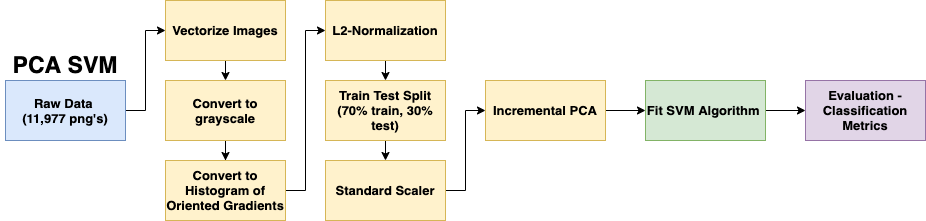

The diagram above was exported from draw.io. Its source (the exported page's mxGraphModel, read from the mxfile embedded in the PNG):
<mxGraphModel dx="776" dy="1186" grid="1" gridSize="10" guides="1" tooltips="1" connect="1" arrows="1" fold="1" page="1" pageScale="1" pageWidth="850" pageHeight="1100" math="0" shadow="0">
  <root>
    <mxCell id="0" />
    <mxCell id="1" parent="0" />
    <mxCell id="4CDnWfBbJ1QmDBslmQSm-63" style="edgeStyle=orthogonalEdgeStyle;rounded=0;orthogonalLoop=1;jettySize=auto;html=1;exitX=1;exitY=0.5;exitDx=0;exitDy=0;entryX=0;entryY=0.5;entryDx=0;entryDy=0;fillColor=#dae8fc;" parent="1" source="4CDnWfBbJ1QmDBslmQSm-64" target="4CDnWfBbJ1QmDBslmQSm-66" edge="1">
      <mxGeometry relative="1" as="geometry" />
    </mxCell>
    <mxCell id="4CDnWfBbJ1QmDBslmQSm-64" value="&lt;b style=&quot;font-size: 13px&quot;&gt;Raw Data &lt;br&gt;(11,977 png's)&lt;/b&gt;" style="rounded=0;whiteSpace=wrap;html=1;fillColor=#dae8fc;strokeColor=#6c8ebf;" parent="1" vertex="1">
      <mxGeometry x="40" y="780" width="120" height="60" as="geometry" />
    </mxCell>
    <mxCell id="4CDnWfBbJ1QmDBslmQSm-65" style="edgeStyle=orthogonalEdgeStyle;rounded=0;orthogonalLoop=1;jettySize=auto;html=1;exitX=0.5;exitY=1;exitDx=0;exitDy=0;entryX=0.5;entryY=0;entryDx=0;entryDy=0;fillColor=#fff2cc;" parent="1" source="4CDnWfBbJ1QmDBslmQSm-66" target="4CDnWfBbJ1QmDBslmQSm-74" edge="1">
      <mxGeometry relative="1" as="geometry" />
    </mxCell>
    <mxCell id="4CDnWfBbJ1QmDBslmQSm-66" value="&lt;span style=&quot;font-size: 13px&quot;&gt;&lt;b&gt;Vectorize Images&lt;/b&gt;&lt;/span&gt;" style="rounded=0;whiteSpace=wrap;html=1;fillColor=#fff2cc;strokeColor=#d6b656;" parent="1" vertex="1">
      <mxGeometry x="200" y="700" width="120" height="60" as="geometry" />
    </mxCell>
    <mxCell id="4CDnWfBbJ1QmDBslmQSm-67" style="edgeStyle=orthogonalEdgeStyle;rounded=0;orthogonalLoop=1;jettySize=auto;html=1;exitX=0.5;exitY=1;exitDx=0;exitDy=0;entryX=0.5;entryY=0;entryDx=0;entryDy=0;fillColor=#fff2cc;" parent="1" source="4CDnWfBbJ1QmDBslmQSm-68" target="4CDnWfBbJ1QmDBslmQSm-76" edge="1">
      <mxGeometry relative="1" as="geometry" />
    </mxCell>
    <mxCell id="4CDnWfBbJ1QmDBslmQSm-68" value="&lt;span style=&quot;font-size: 13px&quot;&gt;&lt;b&gt;L2-Normalization&lt;/b&gt;&lt;/span&gt;" style="rounded=0;whiteSpace=wrap;html=1;fillColor=#fff2cc;strokeColor=#d6b656;" parent="1" vertex="1">
      <mxGeometry x="360" y="700" width="120" height="60" as="geometry" />
    </mxCell>
    <mxCell id="4CDnWfBbJ1QmDBslmQSm-69" style="edgeStyle=orthogonalEdgeStyle;rounded=0;orthogonalLoop=1;jettySize=auto;html=1;entryX=0;entryY=0.5;entryDx=0;entryDy=0;fillColor=#d5e8d4;" parent="1" source="4CDnWfBbJ1QmDBslmQSm-70" target="4CDnWfBbJ1QmDBslmQSm-71" edge="1">
      <mxGeometry relative="1" as="geometry" />
    </mxCell>
    <mxCell id="4CDnWfBbJ1QmDBslmQSm-70" value="&lt;span style=&quot;font-size: 13px&quot;&gt;&lt;b&gt;Fit SVM Algorithm&amp;nbsp;&lt;/b&gt;&lt;/span&gt;" style="rounded=0;whiteSpace=wrap;html=1;fillColor=#d5e8d4;strokeColor=#82b366;" parent="1" vertex="1">
      <mxGeometry x="680" y="780" width="120" height="60" as="geometry" />
    </mxCell>
    <mxCell id="4CDnWfBbJ1QmDBslmQSm-71" value="&lt;span style=&quot;font-size: 13px&quot;&gt;&lt;b&gt;Evaluation - Classification Metrics&lt;/b&gt;&lt;/span&gt;" style="rounded=0;whiteSpace=wrap;html=1;fillColor=#e1d5e7;strokeColor=#9673a6;" parent="1" vertex="1">
      <mxGeometry x="840" y="780" width="120" height="60" as="geometry" />
    </mxCell>
    <mxCell id="4CDnWfBbJ1QmDBslmQSm-72" style="edgeStyle=orthogonalEdgeStyle;rounded=0;orthogonalLoop=1;jettySize=auto;html=1;exitX=1;exitY=0.5;exitDx=0;exitDy=0;entryX=0;entryY=0.5;entryDx=0;entryDy=0;fillColor=#fff2cc;" parent="1" source="4CDnWfBbJ1QmDBslmQSm-78" target="4CDnWfBbJ1QmDBslmQSm-68" edge="1">
      <mxGeometry relative="1" as="geometry" />
    </mxCell>
    <mxCell id="4CDnWfBbJ1QmDBslmQSm-73" style="edgeStyle=orthogonalEdgeStyle;rounded=0;orthogonalLoop=1;jettySize=auto;html=1;entryX=0.5;entryY=0;entryDx=0;entryDy=0;strokeColor=#000000;" parent="1" source="4CDnWfBbJ1QmDBslmQSm-74" target="4CDnWfBbJ1QmDBslmQSm-78" edge="1">
      <mxGeometry relative="1" as="geometry" />
    </mxCell>
    <mxCell id="4CDnWfBbJ1QmDBslmQSm-74" value="&lt;span style=&quot;font-size: 13px&quot;&gt;&lt;b&gt;Convert to grayscale&lt;/b&gt;&lt;/span&gt;" style="rounded=0;whiteSpace=wrap;html=1;fillColor=#fff2cc;strokeColor=#d6b656;" parent="1" vertex="1">
      <mxGeometry x="200" y="780" width="120" height="60" as="geometry" />
    </mxCell>
    <mxCell id="4CDnWfBbJ1QmDBslmQSm-80" style="edgeStyle=orthogonalEdgeStyle;rounded=0;orthogonalLoop=1;jettySize=auto;html=1;exitX=0.5;exitY=1;exitDx=0;exitDy=0;entryX=0.5;entryY=0;entryDx=0;entryDy=0;strokeColor=#000000;" parent="1" source="4CDnWfBbJ1QmDBslmQSm-76" target="4CDnWfBbJ1QmDBslmQSm-79" edge="1">
      <mxGeometry relative="1" as="geometry" />
    </mxCell>
    <mxCell id="4CDnWfBbJ1QmDBslmQSm-76" value="&lt;b style=&quot;font-size: 13px&quot;&gt;Train Test Split (70% train, 30% test)&lt;/b&gt;" style="rounded=0;whiteSpace=wrap;html=1;fillColor=#fff2cc;strokeColor=#d6b656;" parent="1" vertex="1">
      <mxGeometry x="360" y="780" width="120" height="60" as="geometry" />
    </mxCell>
    <mxCell id="4CDnWfBbJ1QmDBslmQSm-77" value="&lt;b&gt;&lt;font style=&quot;font-size: 23px&quot;&gt;PCA SVM&lt;/font&gt;&lt;/b&gt;" style="text;html=1;strokeColor=none;fillColor=none;align=center;verticalAlign=middle;whiteSpace=wrap;rounded=0;" parent="1" vertex="1">
      <mxGeometry x="35" y="740" width="130" height="50" as="geometry" />
    </mxCell>
    <mxCell id="4CDnWfBbJ1QmDBslmQSm-78" value="&lt;span style=&quot;font-size: 13px&quot;&gt;&lt;b&gt;Convert to Histogram of Oriented Gradients&lt;/b&gt;&lt;/span&gt;" style="rounded=0;whiteSpace=wrap;html=1;fillColor=#fff2cc;strokeColor=#d6b656;" parent="1" vertex="1">
      <mxGeometry x="200" y="860" width="120" height="60" as="geometry" />
    </mxCell>
    <mxCell id="n4So1wu743Pjbveo7Kfw-3" style="edgeStyle=orthogonalEdgeStyle;rounded=0;orthogonalLoop=1;jettySize=auto;html=1;exitX=1;exitY=0.5;exitDx=0;exitDy=0;entryX=0;entryY=0.5;entryDx=0;entryDy=0;" edge="1" parent="1" source="4CDnWfBbJ1QmDBslmQSm-79" target="n4So1wu743Pjbveo7Kfw-1">
      <mxGeometry relative="1" as="geometry" />
    </mxCell>
    <mxCell id="4CDnWfBbJ1QmDBslmQSm-79" value="&lt;span style=&quot;font-size: 13px&quot;&gt;&lt;b&gt;Standard Scaler&lt;/b&gt;&lt;/span&gt;" style="rounded=0;whiteSpace=wrap;html=1;fillColor=#fff2cc;strokeColor=#d6b656;" parent="1" vertex="1">
      <mxGeometry x="360" y="860" width="120" height="60" as="geometry" />
    </mxCell>
    <mxCell id="n4So1wu743Pjbveo7Kfw-4" style="edgeStyle=orthogonalEdgeStyle;rounded=0;orthogonalLoop=1;jettySize=auto;html=1;exitX=1;exitY=0.5;exitDx=0;exitDy=0;entryX=0;entryY=0.5;entryDx=0;entryDy=0;" edge="1" parent="1" source="n4So1wu743Pjbveo7Kfw-1" target="4CDnWfBbJ1QmDBslmQSm-70">
      <mxGeometry relative="1" as="geometry" />
    </mxCell>
    <mxCell id="n4So1wu743Pjbveo7Kfw-1" value="&lt;b style=&quot;font-size: 13px&quot;&gt;Incremental PCA&lt;/b&gt;" style="rounded=0;whiteSpace=wrap;html=1;fillColor=#fff2cc;strokeColor=#d6b656;" vertex="1" parent="1">
      <mxGeometry x="520" y="780" width="120" height="60" as="geometry" />
    </mxCell>
  </root>
</mxGraphModel>